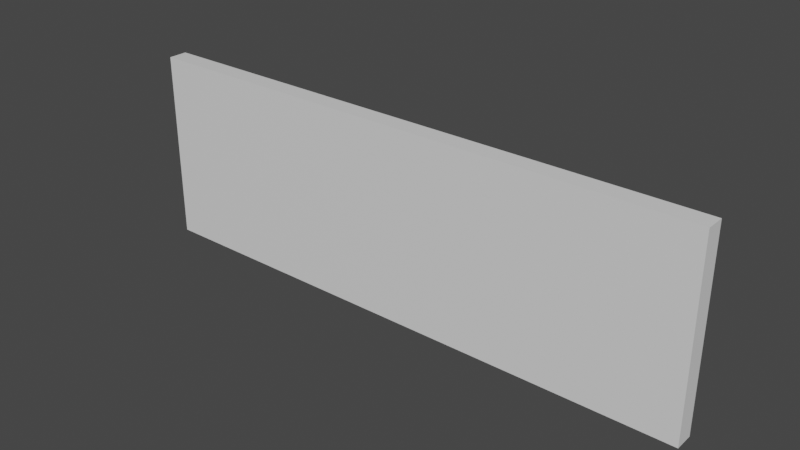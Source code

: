 # Source: untitled.blend  (saved by Blender 2.90.8; exported with 4.5.12 LTS)
import bpy
from mathutils import Matrix  # noqa: F401  (used for matrix-valued properties, if any)

bpy.ops.wm.read_factory_settings(use_empty=True)
scene = bpy.context.scene
scene.name = 'Scene'

# ---- collections
col_collection = bpy.data.collections.new('Collection'); scene.collection.children.link(col_collection)

# ---- materials (node trees are filled in below, after node groups)
mat_material = bpy.data.materials.new('Material')
mat_material.alpha_threshold = 0.0
mat_material.use_transparent_shadow = False
mat_material.line_color = (0.0, 0.0, 0.0, 1.0)

# ---- material node trees
mat_material.use_nodes = True; mat_material.node_tree.nodes.clear()
_N = mat_material.node_tree.nodes; _L = mat_material.node_tree.links
n0 = _N.new('ShaderNodeOutputMaterial'); n0.name = 'Material Output'; n0.location = (300, 300)
n1 = _N.new('ShaderNodeBsdfPrincipled'); n1.name = 'Principled BSDF'; n1.location = (10, 300)
n1.distribution = 'GGX'
n1.subsurface_method = 'BURLEY'
n1.inputs[2].default_value = 0.4
n1.inputs[3].default_value = 1.45
n1.inputs[27].default_value = (0.0, 0.0, 0.0, 1.0)
n1.inputs[28].default_value = 1.0
_L.new(n1.outputs[0], n0.inputs[0])
n0.is_active_output = True

# ---- world
world_world = bpy.data.worlds.new('World'); scene.world = world_world
world_world.use_nodes = True; world_world.node_tree.nodes.clear()
_N = world_world.node_tree.nodes; _L = world_world.node_tree.links
n0 = _N.new('ShaderNodeOutputWorld'); n0.name = 'World Output'; n0.location = (300, 300)
n1 = _N.new('ShaderNodeBackground'); n1.name = 'Background'; n1.location = (10, 300)
n1.inputs[0].default_value = (0.05088, 0.05088, 0.05088, 1.0)
_L.new(n1.outputs[0], n0.inputs[0])
n0.is_active_output = True
world_world.color = (0.05088, 0.05088, 0.05088)
world_world.use_sun_shadow = False
world_world.sun_shadow_jitter_overblur = 0.0

# ---- meshes
me_cube = bpy.data.meshes.new('Cube')
me_cube.from_pydata([(3.72, 0.124, 2.48), (3.72, 0.124, 0.0), (3.72, -0.124, 2.48), (3.72, -0.124, 0.0), (-3.72, 0.124, 2.48), (-3.72, 0.124, 0.0), (-3.72, -0.124, 2.48), (-3.72, -0.124, 0.0)], [], [(0, 4, 6, 2), (3, 2, 6, 7), (7, 6, 4, 5), (5, 1, 3, 7), (1, 0, 2, 3), (5, 4, 0, 1)])
_uv = me_cube.uv_layers.new(name='UVMap')
_uv.uv.foreach_set('vector', [0.625, 0.5, 0.875, 0.5, 0.875, 0.75, 0.625, 0.75, 0.375, 0.75, 0.625, 0.75, 0.625, 1.0, 0.375, 1.0, 0.375, 0.0, 0.625, 0.0, 0.625, 0.25, 0.375, 0.25, 0.125, 0.5, 0.375, 0.5, 0.375, 0.75, 0.125, 0.75, 0.375, 0.5, 0.625, 0.5, 0.625, 0.75, 0.375, 0.75, 0.375, 0.25, 0.625, 0.25, 0.625, 0.5, 0.375, 0.5])
me_cube.materials.append(mat_material)
me_cube.use_remesh_preserve_volume = False
me_cube.use_remesh_preserve_attributes = False
me_cube.use_mirror_vertex_groups = False
me_cube.update()

# ---- objects
ob_cube = bpy.data.objects.new('Cube', me_cube)

# ---- transforms, parenting, visibility, modifiers, constraints
ob_cube.location = (0.0, 0.0, 0.0)
ob_cube.lock_rotations_4d = False
ob_cube.empty_display_type = 'ARROWS'
ob_cube.lineart.crease_threshold = 0.0

# ---- collection membership
col_collection.objects.link(ob_cube)

# ---- scene / render settings (as saved in the file)
scene.frame_start = 1; scene.frame_end = 250; scene.frame_set(1)
scene.render.engine = 'BLENDER_EEVEE_NEXT'
scene.cycles.use_denoising = False
scene.cycles.samples = 128
scene.cycles.sampling_pattern = 'TABULATED_SOBOL'
scene.cycles.use_adaptive_sampling = False
scene.cycles.use_light_tree = False
scene.view_settings.view_transform = 'Filmic'
bpy.context.view_layer.update()

# ---- added for rendering (the .blend has no active camera and no usable light): camera, sun
cam_auto = bpy.data.cameras.new('AutoCamera')
cam_auto.lens = 50.0
cam_auto.sensor_width = 36.0
cam_auto.clip_end = 1000.0
ob_auto_camera = bpy.data.objects.new('AutoCamera', cam_auto)
scene.collection.objects.link(ob_auto_camera)
ob_auto_camera.location = (7.25965, -8.71158, 7.04772)
ob_auto_camera.rotation_euler = (1.09748, -7.21219e-08, 0.694738)
scene.camera = ob_auto_camera
light_auto_sun = bpy.data.lights.new('AutoSun', 'SUN')
light_auto_sun.energy = 3.0
light_auto_sun.angle = 0.0523599
ob_auto_sun = bpy.data.objects.new('AutoSun', light_auto_sun)
scene.collection.objects.link(ob_auto_sun)
ob_auto_sun.rotation_euler = (0.872665, 0.174533, 0.523599)
bpy.context.view_layer.update()
